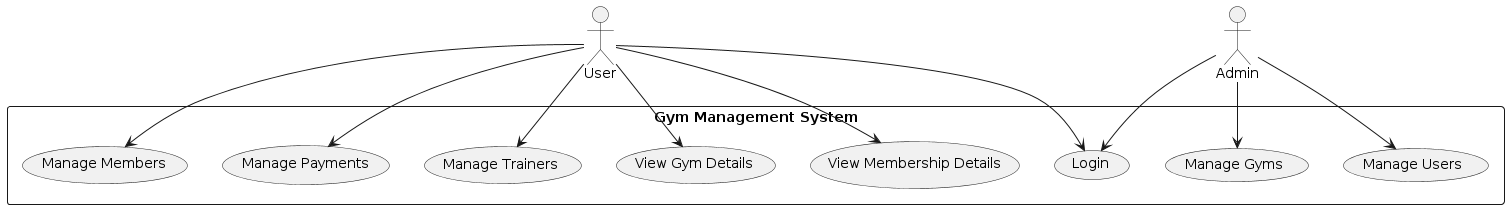

The diagram above was rendered by PlantUML. Its source (embedded in the PNG):
@startuml
actor User
actor Admin
rectangle "Gym Management System" {
  User --> (Login)
  User --> (View Gym Details)
  User --> (View Membership Details)
  User --> (Manage Members)
  User --> (Manage Payments)
  User --> (Manage Trainers)

  Admin --> (Login)
  Admin --> (Manage Gyms)
  Admin --> (Manage Users)
}
@enduml